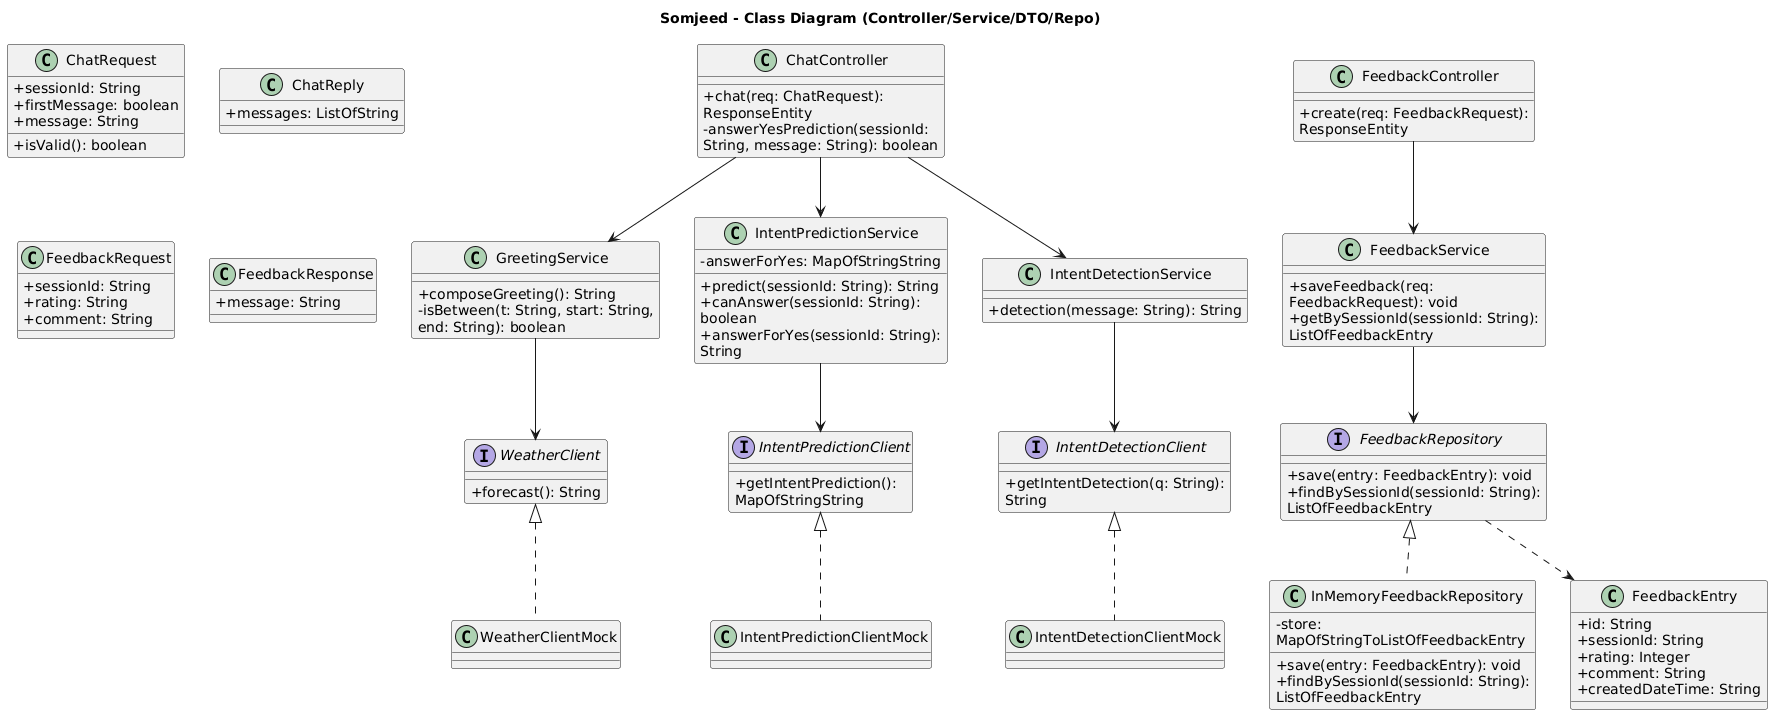

The diagram above was rendered by PlantUML. Its source (embedded in the PNG):
@startuml
title Somjeed - Class Diagram (Controller/Service/DTO/Repo)

skinparam classAttributeIconSize 0
skinparam wrapWidth 260
skinparam maxMessageSize 260

' ===== Controllers =====
class ChatController {
  +chat(req: ChatRequest): ResponseEntity
  -answerYesPrediction(sessionId: String, message: String): boolean
}

class FeedbackController {
  +create(req: FeedbackRequest): ResponseEntity
}

' ===== Services =====
class GreetingService {
  +composeGreeting(): String
  -isBetween(t: String, start: String, end: String): boolean
}

class IntentPredictionService {
  +predict(sessionId: String): String
  +canAnswer(sessionId: String): boolean
  +answerForYes(sessionId: String): String
  -answerForYes: MapOfStringString
}

class IntentDetectionService {
  +detection(message: String): String
}

class FeedbackService {
  +saveFeedback(req: FeedbackRequest): void
  +getBySessionId(sessionId: String): ListOfFeedbackEntry
}

' ===== Clients (Mocks) =====
interface WeatherClient {
  +forecast(): String
}
class WeatherClientMock implements WeatherClient

interface IntentPredictionClient {
  +getIntentPrediction(): MapOfStringString
}
class IntentPredictionClientMock implements IntentPredictionClient

interface IntentDetectionClient {
  +getIntentDetection(q: String): String
}
class IntentDetectionClientMock implements IntentDetectionClient

' ===== Repository / Entry =====
interface FeedbackRepository {
  +save(entry: FeedbackEntry): void
  +findBySessionId(sessionId: String): ListOfFeedbackEntry
}

class InMemoryFeedbackRepository implements FeedbackRepository {
  -store: MapOfStringToListOfFeedbackEntry
  +save(entry: FeedbackEntry): void
  +findBySessionId(sessionId: String): ListOfFeedbackEntry
}

class FeedbackEntry {
  +id: String
  +sessionId: String
  +rating: Integer
  +comment: String
  +createdDateTime: String
}

' ===== DTOs =====
class ChatRequest {
  +sessionId: String
  +firstMessage: boolean
  +message: String
  +isValid(): boolean
}

class ChatReply {
  +messages: ListOfString
}

class FeedbackRequest {
  +sessionId: String
  +rating: String
  +comment: String
}

class FeedbackResponse {
  +message: String
}

' ===== Relations =====
ChatController --> GreetingService
ChatController --> IntentPredictionService
ChatController --> IntentDetectionService

FeedbackController --> FeedbackService
FeedbackService --> FeedbackRepository
FeedbackRepository ..> FeedbackEntry

GreetingService --> WeatherClient
IntentPredictionService --> IntentPredictionClient
IntentDetectionService --> IntentDetectionClient
@enduml